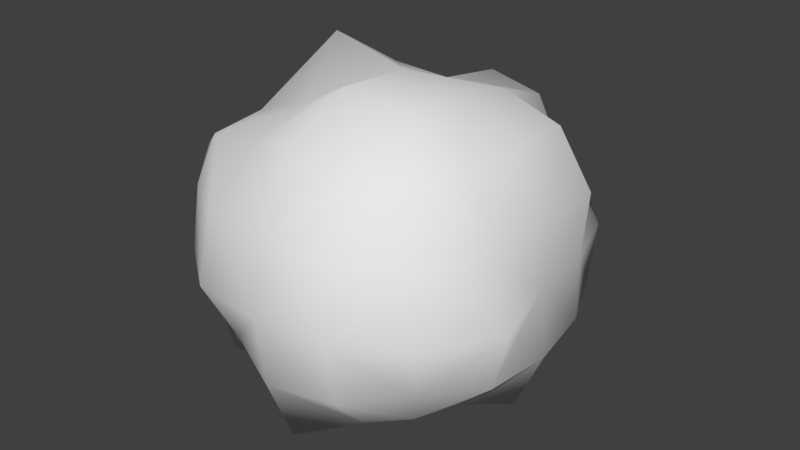 # Source: Asteroid_010_flipped.blend  (saved by Blender 2.79.0; exported with 4.5.12 LTS)
import bpy
from mathutils import Matrix  # noqa: F401  (used for matrix-valued properties, if any)

bpy.ops.wm.read_factory_settings(use_empty=True)
scene = bpy.context.scene
scene.name = 'Scene'

# ---- collections
col_collection_1 = bpy.data.collections.new('Collection 1'); scene.collection.children.link(col_collection_1)

# ---- materials (node trees are filled in below, after node groups)
mat_material = bpy.data.materials.new('Material')
mat_material.alpha_threshold = 0.0
mat_material.use_transparent_shadow = False
mat_material.roughness = 0.5
mat_material.line_color = (0.0, 0.0, 0.0, 1.0)

# ---- material node trees

# ---- world
world_world = bpy.data.worlds.new('World'); scene.world = world_world
world_world.color = (0.05088, 0.05088, 0.05088)
world_world.use_sun_shadow = False
world_world.sun_shadow_jitter_overblur = 0.0
world_world.cycles.sampling_method = 'MANUAL'

# ---- meshes
me_cube = bpy.data.meshes.new('Cube')
me_cube.from_pydata([(9.872e-08, 4.47e-08, -1.576), (0.6969, 0.0, -1.532), (4.47e-08, -0.6186, -1.549), (-0.7432, 7.451e-08, -1.659), (1.639e-07, 0.6267, -1.569), (0.7207, 0.6493, -1.623), (0.6634, -0.5855, -1.472), (-0.6588, -0.5804, -1.46), (-0.7589, 0.6919, -1.723), (-1.49e-07, -1.062e-07, 1.653), (-1.49e-08, 0.5593, 1.402), (-0.814, 0.0, 1.853), (-2.682e-07, -0.6819, 1.706), (0.7218, -1.788e-07, 1.6), (0.6534, 0.5743, 1.445), (-0.646, 0.5661, 1.426), (-0.6216, -0.5389, 1.362), (0.7257, -0.6549, 1.636), (1.633, -2.077e-07, 0.0), (1.589, 0.6007, 0.0), (1.576, -2.384e-07, 0.6459), (1.867, -0.7177, 0.0), (1.697, -1.341e-07, -0.694), (1.595, 0.6064, -0.6505), (1.631, 0.6221, 0.6653), (1.585, -0.6018, 0.6462), (1.64, -0.626, -0.669), (-3.166e-07, -1.693, 0.0), (0.7752, -1.643, 0.0), (-3.725e-07, -1.519, 0.6987), (-0.7716, -1.633, 0.0), (-1.937e-07, -1.609, -0.7308), (0.7127, -1.503, -0.6824), (0.7399, -1.579, 0.7109), (-0.7182, -1.518, 0.6882), (-0.6643, -1.368, -0.6319), (-2.016, 1.378e-07, 0.0), (-1.781, -0.6814, 0.0), (-1.75, 1.49e-07, 0.7148), (-1.916, 0.7381, 0.0), (-1.694, 1.192e-07, -0.6928), (-1.647, -0.6292, -0.6719), (-1.812, -0.7019, 0.7401), (-1.711, 0.6573, 0.6983), (-1.569, 0.5948, -0.6397), (1.984e-07, 1.667, 0.0), (0.8187, 1.77, 0.0), (1.937e-07, 1.517, -0.6981), (-0.7113, 1.457, 0.0), (1.639e-07, 1.615, 0.7329), (0.6597, 1.355, 0.6271), (0.6946, 1.453, -0.6636), (-0.6914, 1.444, -0.6602), (-0.7669, 1.655, 0.7391), (1.154, 0.506, -1.092), (1.4, -5.588e-08, -1.34), (1.169, -0.5141, -1.107), (0.5874, 1.017, -1.103), (1.9e-07, 1.256, -1.339), (-0.7197, 1.306, -1.376), (1.307, 1.174, -0.6314), (1.356, 1.208, 0.0), (1.154, 1.005, 0.5505), (0.6247, -1.098, -1.18), (-5.96e-08, -1.358, -1.435), (-0.5978, -1.039, -1.125), (1.263, -1.125, -0.6077), (1.436, -1.296, 0.0), (1.236, -1.096, 0.5939), (-1.371, -0.6289, -1.319), (-1.33, 1.08e-07, -1.267), (-1.336, 0.6086, -1.281), (-1.267, -1.129, -0.61), (-1.389, -1.244, 0.0), (-1.324, -1.193, 0.6402), (-1.329, 1.199, -0.643), (-1.323, 1.172, 0.0), (-1.248, 1.109, 0.6002), (1.287, 0.5813, 1.231), (1.295, -2.533e-07, 1.231), (1.293, -0.5847, 1.237), (0.6351, 1.121, 1.202), (9.686e-08, 1.2, 1.287), (-0.5703, 0.9792, 1.068), (0.6303, -1.111, 1.192), (-3.614e-07, -1.276, 1.359), (-0.6268, -1.103, 1.184), (-1.224, -0.5455, 1.165), (-1.337, 1.043e-07, 1.275), (-1.136, 0.496, 1.074), (1.071, 0.9532, -1.022), (1.074, -0.9566, -1.025), (-1.164, -1.058, -1.119), (-0.9752, 0.846, -0.9216), (1.01, 0.8846, 0.9577), (1.21, -1.11, 1.168), (-1.179, -1.075, 1.135), (-1.113, 1.001, 1.066)], [], [(0, 1, 5, 4), (1, 55, 54, 5), (4, 5, 57, 58), (5, 54, 90, 57), (0, 2, 6, 1), (2, 64, 63, 6), (1, 6, 56, 55), (6, 63, 91, 56), (0, 3, 7, 2), (3, 70, 69, 7), (2, 7, 65, 64), (7, 69, 92, 65), (0, 4, 8, 3), (4, 58, 59, 8), (3, 8, 71, 70), (8, 59, 93, 71), (9, 10, 14, 13), (10, 82, 81, 14), (13, 14, 78, 79), (14, 81, 94, 78), (9, 11, 15, 10), (11, 88, 89, 15), (10, 15, 83, 82), (15, 89, 97, 83), (9, 12, 16, 11), (12, 85, 86, 16), (11, 16, 87, 88), (16, 86, 96, 87), (9, 13, 17, 12), (13, 79, 80, 17), (12, 17, 84, 85), (17, 80, 95, 84), (18, 19, 23, 22), (19, 61, 60, 23), (22, 23, 54, 55), (23, 60, 90, 54), (18, 20, 24, 19), (20, 79, 78, 24), (19, 24, 62, 61), (24, 78, 94, 62), (18, 21, 25, 20), (21, 67, 68, 25), (20, 25, 80, 79), (25, 68, 95, 80), (18, 22, 26, 21), (22, 55, 56, 26), (21, 26, 66, 67), (26, 56, 91, 66), (27, 28, 32, 31), (28, 67, 66, 32), (31, 32, 63, 64), (32, 66, 91, 63), (27, 29, 33, 28), (29, 85, 84, 33), (28, 33, 68, 67), (33, 84, 95, 68), (27, 30, 34, 29), (30, 73, 74, 34), (29, 34, 86, 85), (34, 74, 96, 86), (27, 31, 35, 30), (31, 64, 65, 35), (30, 35, 72, 73), (35, 65, 92, 72), (36, 37, 41, 40), (37, 73, 72, 41), (40, 41, 69, 70), (41, 72, 92, 69), (36, 38, 42, 37), (38, 88, 87, 42), (37, 42, 74, 73), (42, 87, 96, 74), (36, 39, 43, 38), (39, 76, 77, 43), (38, 43, 89, 88), (43, 77, 97, 89), (36, 40, 44, 39), (40, 70, 71, 44), (39, 44, 75, 76), (44, 71, 93, 75), (45, 46, 50, 49), (46, 61, 62, 50), (49, 50, 81, 82), (50, 62, 94, 81), (45, 47, 51, 46), (47, 58, 57, 51), (46, 51, 60, 61), (51, 57, 90, 60), (45, 48, 52, 47), (48, 76, 75, 52), (47, 52, 59, 58), (52, 75, 93, 59), (45, 49, 53, 48), (49, 82, 83, 53), (48, 53, 77, 76), (53, 83, 97, 77)])
me_cube.polygons.foreach_set('use_smooth', [True] * 96)
me_cube.materials.append(mat_material)
me_cube.use_remesh_preserve_volume = False
me_cube.use_remesh_preserve_attributes = False
me_cube.use_mirror_vertex_groups = False
me_cube.update()

# ---- objects
ob_cube = bpy.data.objects.new('Cube', me_cube)

# ---- transforms, parenting, visibility, modifiers, constraints
ob_cube.location = (0.0, 0.0, 0.0)
ob_cube.scale = (0.2627, 0.3125, 0.272)
ob_cube.lock_rotations_4d = False
ob_cube.empty_display_type = 'ARROWS'
ob_cube.lineart.crease_threshold = 0.0

# ---- collection membership
col_collection_1.objects.link(ob_cube)

# ---- scene / render settings (as saved in the file)
scene.frame_start = 1; scene.frame_end = 250; scene.frame_set(1)
scene.render.engine = 'BLENDER_EEVEE_NEXT'
scene.render.resolution_percentage = 50
scene.render.dither_intensity = 0.0
scene.cycles.use_denoising = False
scene.cycles.samples = 128
scene.cycles.sampling_pattern = 'TABULATED_SOBOL'
scene.cycles.use_adaptive_sampling = False
scene.cycles.use_light_tree = False
scene.cycles.blur_glossy = 0.0
scene.cycles.sample_clamp_indirect = 0.0
scene.view_settings.view_transform = 'Standard'
bpy.context.view_layer.update()

# ---- added for rendering (the .blend has no active camera and no usable light): camera, sun
cam_auto = bpy.data.cameras.new('AutoCamera')
cam_auto.lens = 50.0
cam_auto.sensor_width = 36.0
cam_auto.clip_end = 1000.0
ob_auto_camera = bpy.data.objects.new('AutoCamera', cam_auto)
scene.collection.objects.link(ob_auto_camera)
ob_auto_camera.location = (1.62472, -1.96108, 1.33303)
ob_auto_camera.rotation_euler = (1.09748, -7.21219e-08, 0.694738)
scene.camera = ob_auto_camera
light_auto_sun = bpy.data.lights.new('AutoSun', 'SUN')
light_auto_sun.energy = 3.0
light_auto_sun.angle = 0.0523599
ob_auto_sun = bpy.data.objects.new('AutoSun', light_auto_sun)
scene.collection.objects.link(ob_auto_sun)
ob_auto_sun.rotation_euler = (0.872665, 0.174533, 0.523599)
bpy.context.view_layer.update()
